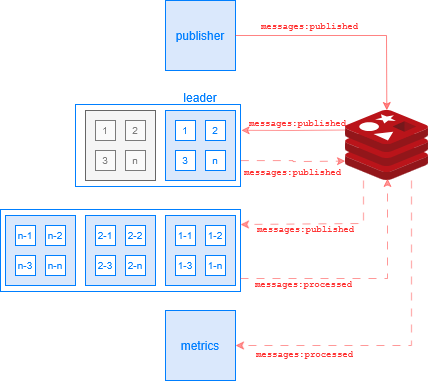

The diagram above was exported from draw.io. Its source (the exported page's mxGraphModel, read from the mxfile embedded in the PNG):
<mxGraphModel dx="979" dy="938" grid="0" gridSize="10" guides="1" tooltips="1" connect="1" arrows="1" fold="1" page="1" pageScale="1" pageWidth="1100" pageHeight="850" background="none" math="0" shadow="0">
  <root>
    <mxCell id="0" />
    <mxCell id="1" parent="0" />
    <mxCell id="7Kk5bHglQB9M2UC3rSEm-40" value="" style="rounded=0;whiteSpace=wrap;html=1;fillColor=none;strokeColor=#007FFF;" vertex="1" parent="1">
      <mxGeometry x="215" y="509" width="240" height="82" as="geometry" />
    </mxCell>
    <mxCell id="7Kk5bHglQB9M2UC3rSEm-41" value="" style="rounded=0;whiteSpace=wrap;html=1;fillColor=none;strokeColor=#007FFF;" vertex="1" parent="1">
      <mxGeometry x="290" y="404" width="165" height="82" as="geometry" />
    </mxCell>
    <mxCell id="7Kk5bHglQB9M2UC3rSEm-32" style="edgeStyle=orthogonalEdgeStyle;rounded=0;orthogonalLoop=1;jettySize=auto;html=1;textOpacity=50;opacity=50;strokeColor=#FF3333;align=center;verticalAlign=top;fontFamily=Courier New;fontSize=9;fontColor=default;labelBackgroundColor=default;endArrow=classic;flowAnimation=1;labelPosition=center;verticalLabelPosition=bottom;dashed=1;dashPattern=8 8;" edge="1" parent="1" source="7Kk5bHglQB9M2UC3rSEm-1">
      <mxGeometry relative="1" as="geometry">
        <mxPoint x="455" y="524" as="targetPoint" />
        <Array as="points">
          <mxPoint x="578" y="523" />
          <mxPoint x="455" y="523" />
        </Array>
      </mxGeometry>
    </mxCell>
    <mxCell id="7Kk5bHglQB9M2UC3rSEm-39" value="&lt;span style=&quot;color: rgb(255, 51, 51);&quot;&gt;messages:published&lt;/span&gt;" style="edgeLabel;html=1;align=center;verticalAlign=top;resizable=0;points=[];fontSize=9;fontFamily=Courier New;labelPosition=center;verticalLabelPosition=bottom;labelBackgroundColor=none;" vertex="1" connectable="0" parent="7Kk5bHglQB9M2UC3rSEm-32">
      <mxGeometry x="0.2301" y="-1" relative="1" as="geometry">
        <mxPoint x="1" y="-4" as="offset" />
      </mxGeometry>
    </mxCell>
    <mxCell id="7Kk5bHglQB9M2UC3rSEm-49" style="edgeStyle=orthogonalEdgeStyle;rounded=0;orthogonalLoop=1;jettySize=auto;html=1;entryX=1;entryY=0.5;entryDx=0;entryDy=0;opacity=50;strokeColor=#FF3333;align=center;verticalAlign=top;fontFamily=Courier New;fontSize=9;fontColor=default;textOpacity=50;labelBackgroundColor=default;endArrow=classic;flowAnimation=1;dashed=1;dashPattern=8 8;" edge="1" parent="1" source="7Kk5bHglQB9M2UC3rSEm-1" target="7Kk5bHglQB9M2UC3rSEm-42">
      <mxGeometry relative="1" as="geometry">
        <Array as="points">
          <mxPoint x="626" y="645" />
        </Array>
      </mxGeometry>
    </mxCell>
    <mxCell id="7Kk5bHglQB9M2UC3rSEm-1" value="" style="image;sketch=0;aspect=fixed;html=1;points=[];align=center;fontSize=12;image=img/lib/mscae/Cache_Redis_Product.svg;" vertex="1" parent="1">
      <mxGeometry x="560" y="410" width="83.34" height="70" as="geometry" />
    </mxCell>
    <mxCell id="7Kk5bHglQB9M2UC3rSEm-2" value="&lt;span style=&quot;&quot;&gt;publisher&lt;/span&gt;" style="whiteSpace=wrap;html=1;aspect=fixed;fillColor=#dae8fc;strokeColor=#007FFF;fontColor=#007FFF;" vertex="1" parent="1">
      <mxGeometry x="380" y="300" width="70" height="70" as="geometry" />
    </mxCell>
    <mxCell id="7Kk5bHglQB9M2UC3rSEm-3" value="" style="endArrow=classic;html=1;rounded=0;exitX=1;exitY=0.5;exitDx=0;exitDy=0;entryX=0.496;entryY=0;entryDx=0;entryDy=0;entryPerimeter=0;align=center;verticalAlign=top;fontColor=#FF3333;fontSize=11;textOpacity=70;textShadow=0;labelBorderColor=none;shadow=0;strokeWidth=1;fillOpacity=100;strokeOpacity=100;flowAnimation=0;opacity=60;labelBackgroundColor=none;strokeColor=#FF3333;" edge="1" parent="1" source="7Kk5bHglQB9M2UC3rSEm-2" target="7Kk5bHglQB9M2UC3rSEm-1">
      <mxGeometry width="50" height="50" relative="1" as="geometry">
        <mxPoint x="510" y="450" as="sourcePoint" />
        <mxPoint x="560" y="400" as="targetPoint" />
        <Array as="points">
          <mxPoint x="601" y="335" />
        </Array>
      </mxGeometry>
    </mxCell>
    <mxCell id="7Kk5bHglQB9M2UC3rSEm-4" value="messages:published" style="edgeLabel;html=1;align=center;verticalAlign=middle;resizable=0;points=[];fontFamily=Courier New;fontSize=9;fontColor=#FF3333;labelBackgroundColor=none;" vertex="1" connectable="0" parent="7Kk5bHglQB9M2UC3rSEm-3">
      <mxGeometry x="-0.0811" y="2" relative="1" as="geometry">
        <mxPoint x="-31" y="-8" as="offset" />
      </mxGeometry>
    </mxCell>
    <mxCell id="7Kk5bHglQB9M2UC3rSEm-7" value="&lt;span style=&quot;&quot;&gt;leader&lt;/span&gt;" style="whiteSpace=wrap;html=1;aspect=fixed;fillColor=#dae8fc;strokeColor=#007FFF;labelPosition=center;verticalLabelPosition=top;align=center;verticalAlign=bottom;spacing=5;fontColor=#007FFF;" vertex="1" parent="1">
      <mxGeometry x="380" y="410" width="70" height="70" as="geometry" />
    </mxCell>
    <mxCell id="7Kk5bHglQB9M2UC3rSEm-8" value="&lt;span style=&quot;&quot;&gt;1&lt;/span&gt;" style="whiteSpace=wrap;html=1;aspect=fixed;labelPosition=center;verticalLabelPosition=middle;align=center;verticalAlign=middle;direction=south;fontSize=10;fontColor=#007FFF;strokeColor=#007FFF;" vertex="1" parent="1">
      <mxGeometry x="390" y="420" width="20" height="20" as="geometry" />
    </mxCell>
    <mxCell id="7Kk5bHglQB9M2UC3rSEm-9" value="2" style="whiteSpace=wrap;html=1;aspect=fixed;labelPosition=center;verticalLabelPosition=middle;align=center;verticalAlign=middle;direction=south;fontSize=10;strokeColor=#007FFF;fontColor=#007FFF;" vertex="1" parent="1">
      <mxGeometry x="420" y="420" width="20" height="20" as="geometry" />
    </mxCell>
    <mxCell id="7Kk5bHglQB9M2UC3rSEm-10" value="n" style="whiteSpace=wrap;html=1;aspect=fixed;labelPosition=center;verticalLabelPosition=middle;align=center;verticalAlign=middle;direction=south;fontSize=10;strokeColor=#007FFF;fontColor=#007FFF;" vertex="1" parent="1">
      <mxGeometry x="420" y="450" width="20" height="20" as="geometry" />
    </mxCell>
    <mxCell id="7Kk5bHglQB9M2UC3rSEm-11" value="3" style="whiteSpace=wrap;html=1;aspect=fixed;labelPosition=center;verticalLabelPosition=middle;align=center;verticalAlign=middle;direction=south;fontSize=10;strokeColor=#007FFF;fontColor=#007FFF;" vertex="1" parent="1">
      <mxGeometry x="390" y="450" width="20" height="20" as="geometry" />
    </mxCell>
    <mxCell id="7Kk5bHglQB9M2UC3rSEm-12" value="&lt;span style=&quot;color: rgb(255, 51, 51);&quot;&gt;messages:published&lt;/span&gt;" style="edgeStyle=orthogonalEdgeStyle;rounded=0;orthogonalLoop=1;jettySize=auto;html=1;entryX=0.05;entryY=0.39;entryDx=0;entryDy=0;entryPerimeter=0;exitX=1.002;exitY=0.684;exitDx=0;exitDy=0;exitPerimeter=0;flowAnimation=1;opacity=50;fontSize=9;labelPosition=center;verticalLabelPosition=bottom;align=center;verticalAlign=top;fontFamily=Courier New;strokeColor=#FF3333;labelBackgroundColor=none;dashed=1;dashPattern=8 8;" edge="1" parent="1" source="7Kk5bHglQB9M2UC3rSEm-41">
      <mxGeometry relative="1" as="geometry">
        <mxPoint x="447.62" y="460" as="sourcePoint" />
        <mxPoint x="560.0010000000001" y="460.6" as="targetPoint" />
        <Array as="points" />
      </mxGeometry>
    </mxCell>
    <mxCell id="7Kk5bHglQB9M2UC3rSEm-14" style="edgeStyle=orthogonalEdgeStyle;rounded=0;orthogonalLoop=1;jettySize=auto;html=1;entryX=1.004;entryY=0.315;entryDx=0;entryDy=0;entryPerimeter=0;opacity=50;strokeColor=#FF3333;" edge="1" parent="1" target="7Kk5bHglQB9M2UC3rSEm-41">
      <mxGeometry relative="1" as="geometry">
        <mxPoint x="559.93" y="429.52" as="sourcePoint" />
        <mxPoint x="449.99999999999994" y="429.60000000000014" as="targetPoint" />
      </mxGeometry>
    </mxCell>
    <mxCell id="7Kk5bHglQB9M2UC3rSEm-15" value="&lt;span style=&quot;color: rgb(255, 51, 51);&quot;&gt;messages:published&lt;/span&gt;" style="edgeLabel;html=1;align=center;verticalAlign=bottom;resizable=0;points=[];labelPosition=center;verticalLabelPosition=top;fontSize=9;fontFamily=Courier New;labelBackgroundColor=none;" vertex="1" connectable="0" parent="7Kk5bHglQB9M2UC3rSEm-14">
      <mxGeometry x="-0.3743" y="-1" relative="1" as="geometry">
        <mxPoint x="-15" y="1" as="offset" />
      </mxGeometry>
    </mxCell>
    <mxCell id="7Kk5bHglQB9M2UC3rSEm-16" value="" style="whiteSpace=wrap;html=1;aspect=fixed;fillColor=#dae8fc;strokeColor=#007FFF;labelPosition=center;verticalLabelPosition=top;align=center;verticalAlign=bottom;fontColor=#007FFF;" vertex="1" parent="1">
      <mxGeometry x="380" y="515" width="70" height="70" as="geometry" />
    </mxCell>
    <mxCell id="7Kk5bHglQB9M2UC3rSEm-18" value="1-1" style="whiteSpace=wrap;html=1;aspect=fixed;labelPosition=center;verticalLabelPosition=middle;align=center;verticalAlign=middle;direction=south;fontSize=10;strokeColor=#007FFF;fontColor=#007FFF;" vertex="1" parent="1">
      <mxGeometry x="390" y="525" width="20" height="20" as="geometry" />
    </mxCell>
    <mxCell id="7Kk5bHglQB9M2UC3rSEm-19" value="1-3" style="whiteSpace=wrap;html=1;aspect=fixed;labelPosition=center;verticalLabelPosition=middle;align=center;verticalAlign=middle;direction=south;fontSize=10;strokeColor=#007FFF;fontColor=#007FFF;" vertex="1" parent="1">
      <mxGeometry x="390" y="555" width="20" height="20" as="geometry" />
    </mxCell>
    <mxCell id="7Kk5bHglQB9M2UC3rSEm-20" value="1-2" style="whiteSpace=wrap;html=1;aspect=fixed;labelPosition=center;verticalLabelPosition=middle;align=center;verticalAlign=middle;direction=south;fontSize=10;strokeColor=#007FFF;fontColor=#007FFF;" vertex="1" parent="1">
      <mxGeometry x="420" y="525" width="20" height="20" as="geometry" />
    </mxCell>
    <mxCell id="7Kk5bHglQB9M2UC3rSEm-21" value="1-n" style="whiteSpace=wrap;html=1;aspect=fixed;labelPosition=center;verticalLabelPosition=middle;align=center;verticalAlign=middle;direction=south;fontSize=10;strokeColor=#007FFF;fontColor=#007FFF;" vertex="1" parent="1">
      <mxGeometry x="420" y="555" width="20" height="20" as="geometry" />
    </mxCell>
    <mxCell id="7Kk5bHglQB9M2UC3rSEm-22" value="" style="whiteSpace=wrap;html=1;aspect=fixed;fillColor=#dae8fc;strokeColor=#007FFF;labelPosition=center;verticalLabelPosition=top;align=center;verticalAlign=bottom;fontColor=#007FFF;" vertex="1" parent="1">
      <mxGeometry x="300" y="515" width="70" height="70" as="geometry" />
    </mxCell>
    <mxCell id="7Kk5bHglQB9M2UC3rSEm-23" value="2-1" style="whiteSpace=wrap;html=1;aspect=fixed;labelPosition=center;verticalLabelPosition=middle;align=center;verticalAlign=middle;direction=south;fontSize=10;strokeColor=#007FFF;fontColor=#007FFF;" vertex="1" parent="1">
      <mxGeometry x="310" y="525" width="20" height="20" as="geometry" />
    </mxCell>
    <mxCell id="7Kk5bHglQB9M2UC3rSEm-24" value="2-3" style="whiteSpace=wrap;html=1;aspect=fixed;labelPosition=center;verticalLabelPosition=middle;align=center;verticalAlign=middle;direction=south;fontSize=10;strokeColor=#007FFF;fontColor=#007FFF;" vertex="1" parent="1">
      <mxGeometry x="310" y="555" width="20" height="20" as="geometry" />
    </mxCell>
    <mxCell id="7Kk5bHglQB9M2UC3rSEm-25" value="2-2" style="whiteSpace=wrap;html=1;aspect=fixed;labelPosition=center;verticalLabelPosition=middle;align=center;verticalAlign=middle;direction=south;fontSize=10;strokeColor=#007FFF;fontColor=#007FFF;" vertex="1" parent="1">
      <mxGeometry x="340" y="525" width="20" height="20" as="geometry" />
    </mxCell>
    <mxCell id="7Kk5bHglQB9M2UC3rSEm-26" value="2-n" style="whiteSpace=wrap;html=1;aspect=fixed;labelPosition=center;verticalLabelPosition=middle;align=center;verticalAlign=middle;direction=south;fontSize=10;strokeColor=#007FFF;fontColor=#007FFF;" vertex="1" parent="1">
      <mxGeometry x="340" y="555" width="20" height="20" as="geometry" />
    </mxCell>
    <mxCell id="7Kk5bHglQB9M2UC3rSEm-27" value="" style="whiteSpace=wrap;html=1;aspect=fixed;fillColor=#dae8fc;strokeColor=#007FFF;labelPosition=center;verticalLabelPosition=top;align=center;verticalAlign=bottom;fontColor=#007FFF;" vertex="1" parent="1">
      <mxGeometry x="220" y="515" width="70" height="70" as="geometry" />
    </mxCell>
    <mxCell id="7Kk5bHglQB9M2UC3rSEm-28" value="n-1" style="whiteSpace=wrap;html=1;aspect=fixed;labelPosition=center;verticalLabelPosition=middle;align=center;verticalAlign=middle;direction=south;fontSize=10;strokeColor=#007FFF;fontColor=#007FFF;" vertex="1" parent="1">
      <mxGeometry x="230" y="525" width="20" height="20" as="geometry" />
    </mxCell>
    <mxCell id="7Kk5bHglQB9M2UC3rSEm-29" value="n-3" style="whiteSpace=wrap;html=1;aspect=fixed;labelPosition=center;verticalLabelPosition=middle;align=center;verticalAlign=middle;direction=south;fontSize=10;strokeColor=#007FFF;fontColor=#007FFF;" vertex="1" parent="1">
      <mxGeometry x="230" y="555" width="20" height="20" as="geometry" />
    </mxCell>
    <mxCell id="7Kk5bHglQB9M2UC3rSEm-30" value="n-2" style="whiteSpace=wrap;html=1;aspect=fixed;labelPosition=center;verticalLabelPosition=middle;align=center;verticalAlign=middle;direction=south;fontSize=10;strokeColor=#007FFF;fontColor=#007FFF;" vertex="1" parent="1">
      <mxGeometry x="260" y="525" width="20" height="20" as="geometry" />
    </mxCell>
    <mxCell id="7Kk5bHglQB9M2UC3rSEm-31" value="n-n" style="whiteSpace=wrap;html=1;aspect=fixed;labelPosition=center;verticalLabelPosition=middle;align=center;verticalAlign=middle;direction=south;fontSize=10;strokeColor=#007FFF;fontColor=#007FFF;" vertex="1" parent="1">
      <mxGeometry x="260" y="555" width="20" height="20" as="geometry" />
    </mxCell>
    <mxCell id="7Kk5bHglQB9M2UC3rSEm-34" value="" style="whiteSpace=wrap;html=1;aspect=fixed;fillColor=#f5f5f5;strokeColor=#666666;labelPosition=center;verticalLabelPosition=top;align=center;verticalAlign=bottom;fontColor=#333333;" vertex="1" parent="1">
      <mxGeometry x="300" y="410" width="70" height="70" as="geometry" />
    </mxCell>
    <mxCell id="7Kk5bHglQB9M2UC3rSEm-35" value="1" style="whiteSpace=wrap;html=1;aspect=fixed;labelPosition=center;verticalLabelPosition=middle;align=center;verticalAlign=middle;direction=south;fontSize=10;opacity=50;textOpacity=50;" vertex="1" parent="1">
      <mxGeometry x="310" y="420" width="20" height="20" as="geometry" />
    </mxCell>
    <mxCell id="7Kk5bHglQB9M2UC3rSEm-36" value="2" style="whiteSpace=wrap;html=1;aspect=fixed;labelPosition=center;verticalLabelPosition=middle;align=center;verticalAlign=middle;direction=south;fontSize=10;opacity=50;textOpacity=50;" vertex="1" parent="1">
      <mxGeometry x="340" y="420" width="20" height="20" as="geometry" />
    </mxCell>
    <mxCell id="7Kk5bHglQB9M2UC3rSEm-37" value="n" style="whiteSpace=wrap;html=1;aspect=fixed;labelPosition=center;verticalLabelPosition=middle;align=center;verticalAlign=middle;direction=south;fontSize=10;opacity=50;textOpacity=50;" vertex="1" parent="1">
      <mxGeometry x="340" y="450" width="20" height="20" as="geometry" />
    </mxCell>
    <mxCell id="7Kk5bHglQB9M2UC3rSEm-38" value="3" style="whiteSpace=wrap;html=1;aspect=fixed;labelPosition=center;verticalLabelPosition=middle;align=center;verticalAlign=middle;direction=south;fontSize=10;opacity=50;textOpacity=50;" vertex="1" parent="1">
      <mxGeometry x="310" y="450" width="20" height="20" as="geometry" />
    </mxCell>
    <mxCell id="7Kk5bHglQB9M2UC3rSEm-42" value="&lt;span style=&quot;&quot;&gt;metrics&lt;/span&gt;" style="whiteSpace=wrap;html=1;aspect=fixed;fillColor=#dae8fc;strokeColor=#007FFF;fontColor=#007FFF;" vertex="1" parent="1">
      <mxGeometry x="380" y="610" width="70" height="70" as="geometry" />
    </mxCell>
    <mxCell id="7Kk5bHglQB9M2UC3rSEm-48" style="edgeStyle=orthogonalEdgeStyle;rounded=0;orthogonalLoop=1;jettySize=auto;html=1;opacity=50;strokeColor=#FF3333;align=center;verticalAlign=top;fontFamily=Courier New;fontSize=9;fontColor=default;textOpacity=50;labelBackgroundColor=default;endArrow=classic;flowAnimation=1;dashed=1;dashPattern=8 8;" edge="1" parent="1" source="7Kk5bHglQB9M2UC3rSEm-40">
      <mxGeometry relative="1" as="geometry">
        <mxPoint x="602" y="478" as="targetPoint" />
        <Array as="points">
          <mxPoint x="602" y="578" />
        </Array>
      </mxGeometry>
    </mxCell>
    <mxCell id="7Kk5bHglQB9M2UC3rSEm-50" value="&lt;font style=&quot;font-size: 9px;&quot;&gt;&lt;span style=&quot;color: rgb(255, 51, 51);&quot;&gt;messages:processed&lt;/span&gt;&lt;/font&gt;" style="edgeLabel;html=1;align=center;verticalAlign=middle;resizable=0;points=[];fontFamily=Courier New;labelBackgroundColor=none;" vertex="1" connectable="0" parent="7Kk5bHglQB9M2UC3rSEm-48">
      <mxGeometry x="-0.2789" relative="1" as="geometry">
        <mxPoint x="-27" y="4" as="offset" />
      </mxGeometry>
    </mxCell>
    <mxCell id="7Kk5bHglQB9M2UC3rSEm-51" value="&lt;font style=&quot;font-size: 9px;&quot;&gt;&lt;span style=&quot;color: rgb(255, 51, 51);&quot;&gt;messages:processed&lt;/span&gt;&lt;/font&gt;" style="edgeLabel;html=1;align=center;verticalAlign=middle;resizable=0;points=[];fontFamily=Courier New;labelBackgroundColor=none;" vertex="1" connectable="0" parent="7Kk5bHglQB9M2UC3rSEm-48">
      <mxGeometry x="-0.2789" relative="1" as="geometry">
        <mxPoint x="-26" y="74" as="offset" />
      </mxGeometry>
    </mxCell>
  </root>
</mxGraphModel>